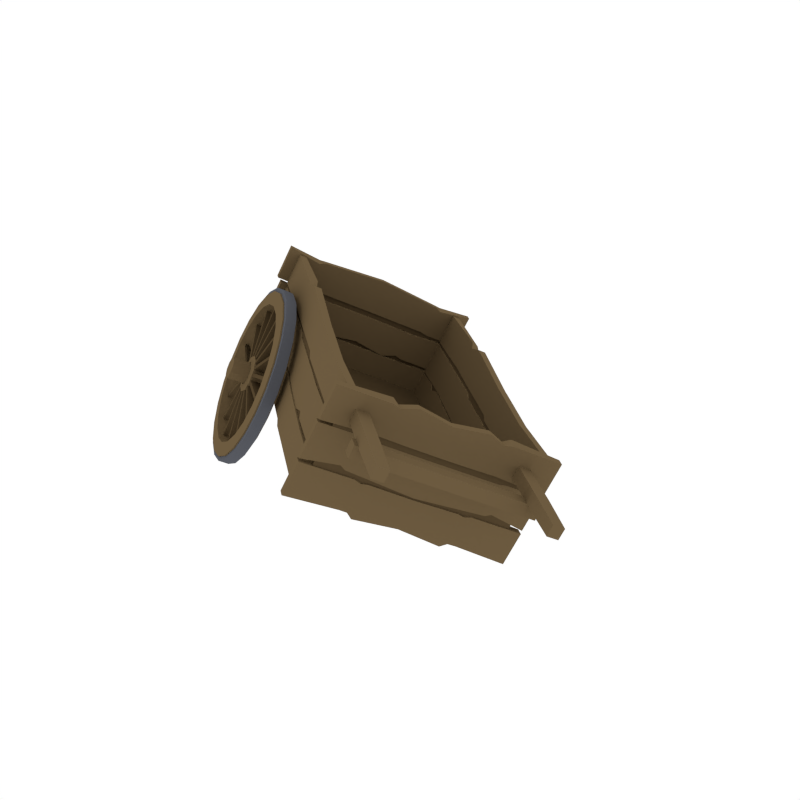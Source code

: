 # Source: Cart.blend  (saved by Blender 2.93.21; exported with 4.5.12 LTS)
import bpy
from mathutils import Matrix  # noqa: F401  (used for matrix-valued properties, if any)

bpy.ops.wm.read_factory_settings(use_empty=True)
scene = bpy.context.scene
scene.name = 'Scene'

# ---- collections
col_collection_1 = bpy.data.collections.new('Collection 1'); scene.collection.children.link(col_collection_1)

# ---- materials (node trees are filled in below, after node groups)
mat_wood = bpy.data.materials.new('Wood')
mat_wood.alpha_threshold = 0.0
mat_wood.diffuse_color = (0.1529, 0.1044, 0.05163, 1.0)
mat_wood.roughness = 0.5
mat_darkwood = bpy.data.materials.new('DarkWood')
mat_darkwood.alpha_threshold = 0.0
mat_darkwood.diffuse_color = (0.08714, 0.05798, 0.02801, 1.0)
mat_darkwood.roughness = 0.5
mat_metal = bpy.data.materials.new('Metal')
mat_metal.alpha_threshold = 0.0
mat_metal.diffuse_color = (0.09704, 0.1023, 0.1193, 1.0)
mat_metal.roughness = 0.5

# ---- node groups
ng_auto_smooth = bpy.data.node_groups.new('Auto Smooth', 'GeometryNodeTree')
_s = ng_auto_smooth.interface.new_socket(name='Geometry', in_out='OUTPUT', socket_type='NodeSocketGeometry')
_s = ng_auto_smooth.interface.new_socket(name='Geometry', in_out='INPUT', socket_type='NodeSocketGeometry')
_s = ng_auto_smooth.interface.new_socket(name='Angle', in_out='INPUT', socket_type='NodeSocketFloat')
_s.subtype = 'ANGLE'
_s.min_value = 0.0
_s.max_value = 3.142
ng_auto_smooth.is_modifier = True
_N = ng_auto_smooth.nodes; _L = ng_auto_smooth.links
n0 = _N.new('NodeGroupOutput'); n0.name = 'Group Output'; n0.location = (480, -100)
n1 = _N.new('NodeGroupInput'); n1.name = 'Group Input'; n1.location = (-420, -300)
n2 = _N.new('NodeGroupInput'); n2.name = 'Group Input.001'; n2.location = (-60, -100)
n3 = _N.new('GeometryNodeSetShadeSmooth'); n3.name = 'Set Shade Smooth'; n3.location = (120, -100)
n3.domain = 'EDGE'
n4 = _N.new('GeometryNodeSetShadeSmooth'); n4.name = 'Set Shade Smooth.001'; n4.location = (300, -100)
n5 = _N.new('GeometryNodeInputMeshEdgeAngle'); n5.name = 'Edge Angle'; n5.location = (-420, -220)
n6 = _N.new('GeometryNodeInputEdgeSmooth'); n6.name = 'Is Edge Smooth'; n6.location = (-60, -160)
n7 = _N.new('GeometryNodeInputShadeSmooth'); n7.name = 'Is Face Smooth'; n7.location = (-240, -340)
n8 = _N.new('FunctionNodeBooleanMath'); n8.name = 'Boolean Math'; n8.location = (-60, -220)
n9 = _N.new('FunctionNodeCompare'); n9.name = 'Compare'; n9.location = (-240, -180)
n9.operation = 'LESS_EQUAL'
_L.new(n5.outputs[0], n9.inputs[0])
_L.new(n4.outputs[0], n0.inputs[0])
_L.new(n1.outputs[1], n9.inputs[1])
_L.new(n9.outputs[0], n8.inputs[0])
_L.new(n7.outputs[0], n8.inputs[1])
_L.new(n2.outputs[0], n3.inputs[0])
_L.new(n6.outputs[0], n3.inputs[1])
_L.new(n3.outputs[0], n4.inputs[0])
_L.new(n8.outputs[0], n3.inputs[2])
n0.is_active_output = True

# ---- material node trees

# ---- world
world_world = bpy.data.worlds.new('World'); scene.world = world_world
world_world.color = (1.0, 1.0, 1.0)
world_world.use_sun_shadow = False
world_world.sun_shadow_jitter_overblur = 0.0
world_world.cycles.sampling_method = 'NONE'
world_world.cycles.sample_map_resolution = 256

# ---- meshes
me_cube_350 = bpy.data.meshes.new('Cube.350')
me_cube_350.from_pydata([(1.641, -0.09216, 0.5416), (1.665, -0.06199, 0.6186), (1.347, 0.1426, 0.5412), (1.371, 0.1727, 0.6182), (1.689, -0.03195, 0.5031), (1.713, -0.001783, 0.5801), (1.395, 0.2028, 0.5026), (1.419, 0.2329, 0.5797), (1.867, -0.2653, 0.5437), (1.888, -0.2379, 0.6136), (1.932, -0.1832, 0.5787), (1.91, -0.2106, 0.5087), (1.081, -0.793, 0.99), (1.105, -0.7629, 1.067), (0.7871, -0.5583, 0.9895), (0.811, -0.5281, 1.067), (1.033, -0.8532, 1.028), (1.057, -0.8231, 1.106), (0.739, -0.6185, 1.028), (0.7629, -0.5884, 1.105), (1.302, -0.9717, 0.9956), (1.324, -0.9443, 1.066), (1.28, -0.999, 1.101), (1.259, -1.026, 1.031), (-0.4589, 0.6355, 0.1826), (-0.4578, 0.6602, 0.2226), (-0.4368, 0.6021, 0.1579), (-0.4, 0.5727, 0.1579), (-0.3626, 0.5587, 0.1827), (-0.3388, 0.5653, 0.2227), (-0.3377, 0.59, 0.2628), (-0.3597, 0.6234, 0.2875), (-0.3965, 0.6528, 0.2874), (-0.434, 0.6668, 0.2626), (-1.192, 0.4448, 0.5351), (-1.216, 0.381, 0.4053), (-1.279, 0.3022, 0.4556), (-1.255, 0.3661, 0.5854), (-1.205, 0.2963, 0.2861), (-1.268, 0.2176, 0.3364), (-1.161, 0.1976, 0.1871), (-1.224, 0.1189, 0.2374), (-1.087, 0.09293, 0.1163), (-1.15, 0.01422, 0.1667), (-0.9882, -0.009272, 0.07952), (-1.051, -0.08798, 0.1299), (-0.8736, -0.1007, 0.07968), (-0.9365, -0.1794, 0.13), (-0.7521, -0.174, 0.1168), (-0.815, -0.2527, 0.1671), (-0.6337, -0.2232, 0.1878), (-0.6966, -0.3019, 0.2382), (-0.5278, -0.2443, 0.287), (-0.5907, -0.323, 0.3374), (-0.4432, -0.2356, 0.4064), (-0.506, -0.3143, 0.4567), (-0.3865, -0.1978, 0.5362), (-0.4494, -0.2765, 0.5866), (-0.3624, -0.1339, 0.666), (-0.4253, -0.2127, 0.7164), (-0.373, -0.04927, 0.7852), (-0.4358, -0.128, 0.8356), (-0.4172, 0.04941, 0.8842), (-0.4801, -0.0293, 0.9346), (-0.4916, 0.1541, 0.955), (-0.5544, 0.07538, 1.005), (-0.59, 0.2563, 0.9918), (-0.6529, 0.1776, 1.042), (-0.7046, 0.3477, 0.9916), (-0.7675, 0.269, 1.042), (-0.8261, 0.421, 0.9545), (-0.889, 0.3423, 1.005), (-0.9445, 0.4702, 0.8835), (-1.007, 0.3915, 0.9338), (-1.05, 0.4913, 0.7843), (-1.113, 0.4126, 0.8346), (-1.135, 0.4826, 0.6649), (-1.198, 0.4039, 0.7153), (-0.902, 0.1961, 0.5423), (-0.9478, 0.1388, 0.579), (-0.9039, 0.1527, 0.4722), (-0.9497, 0.09539, 0.5088), (-0.8652, 0.09408, 0.4289), (-0.911, 0.03677, 0.4655), (-0.8007, 0.04261, 0.429), (-0.8465, -0.0147, 0.4656), (-0.735, 0.01795, 0.4724), (-0.7808, -0.03936, 0.5091), (-0.6933, 0.02953, 0.5426), (-0.7391, -0.02778, 0.5793), (-0.6914, 0.07291, 0.6128), (-0.7372, 0.0156, 0.6495), (-0.7301, 0.1315, 0.6561), (-0.7759, 0.07422, 0.6928), (-0.7946, 0.183, 0.656), (-0.8404, 0.1257, 0.6927), (-0.8603, 0.2077, 0.6126), (-0.9061, 0.1503, 0.6492), (-0.8574, 0.1717, 0.538), (-0.8586, 0.1446, 0.4941), (-0.9154, 0.07356, 0.5396), (-0.9142, 0.1007, 0.5835), (-0.8344, 0.108, 0.4671), (-0.8912, 0.03692, 0.5125), (-0.7941, 0.0758, 0.4671), (-0.8508, 0.004746, 0.5126), (-0.753, 0.06039, 0.4943), (-0.8098, -0.01067, 0.5398), (-0.7269, 0.06762, 0.5382), (-0.7837, -0.003434, 0.5837), (-0.7257, 0.09474, 0.5821), (-0.7825, 0.02368, 0.6275), (-0.7499, 0.1314, 0.6091), (-0.8067, 0.06033, 0.6546), (-0.7903, 0.1636, 0.6091), (-0.847, 0.0925, 0.6545), (-0.8313, 0.179, 0.5819), (-0.8881, 0.1079, 0.6274), (-0.3886, -0.1657, 0.7377), (-0.3897, -0.1516, 0.7585), (-0.753, 0.002766, 0.6044), (-0.7541, 0.01692, 0.6252), (-0.3745, -0.1482, 0.7265), (-0.3756, -0.134, 0.7473), (-0.7098, 0.05681, 0.5699), (-0.7109, 0.07096, 0.5906), (-0.4175, -0.2591, 0.5558), (-0.4105, -0.2503, 0.5783), (-0.7621, -0.01397, 0.567), (-0.7551, -0.005155, 0.5895), (-0.4034, -0.2415, 0.5445), (-0.3964, -0.2327, 0.567), (-0.7189, 0.04007, 0.5324), (-0.7119, 0.04889, 0.5549), (-0.5088, -0.3015, 0.3755), (-0.4948, -0.2994, 0.3963), (-0.7833, -0.01988, 0.5312), (-0.7693, -0.01774, 0.552), (-0.4947, -0.2839, 0.3642), (-0.4807, -0.2818, 0.385), (-0.7401, 0.03416, 0.4966), (-0.7261, 0.0363, 0.5175), (-0.6486, -0.2866, 0.2242), (-0.6297, -0.2915, 0.2402), (-0.8135, -0.01406, 0.5026), (-0.7946, -0.01893, 0.5185), (-0.6345, -0.269, 0.213), (-0.6157, -0.2739, 0.2289), (-0.7703, 0.03998, 0.468), (-0.7515, 0.03511, 0.484), (-0.8157, -0.2165, 0.1251), (-0.7948, -0.2277, 0.1337), (-0.8481, 0.002589, 0.4855), (-0.8272, -0.008543, 0.4941), (-0.8016, -0.1989, 0.1138), (-0.7808, -0.2101, 0.1225), (-0.8049, 0.05663, 0.4509), (-0.784, 0.0455, 0.4595), (-1.267, 0.3165, 0.3952), (-1.265, 0.3023, 0.3744), (-0.9313, 0.1115, 0.5518), (-0.9302, 0.09734, 0.531), (-1.252, 0.334, 0.3839), (-1.251, 0.3199, 0.3631), (-0.8881, 0.1655, 0.5172), (-0.887, 0.1514, 0.4964), (-1.238, 0.4098, 0.5771), (-1.245, 0.401, 0.5546), (-0.9222, 0.1282, 0.5893), (-0.9292, 0.1194, 0.5667), (-1.224, 0.4274, 0.5659), (-1.231, 0.4186, 0.5434), (-0.879, 0.1823, 0.5547), (-0.886, 0.1735, 0.5322), (-1.146, 0.4522, 0.7574), (-1.16, 0.4501, 0.7366), (-0.901, 0.1341, 0.625), (-0.915, 0.132, 0.6042), (-1.132, 0.4698, 0.7462), (-1.146, 0.4677, 0.7254), (-0.8578, 0.1882, 0.5904), (-0.8718, 0.186, 0.5696), (-1.007, 0.4373, 0.9087), (-1.025, 0.4422, 0.8928), (-0.8708, 0.1283, 0.6536), (-0.8896, 0.1332, 0.6377), (-0.9925, 0.4549, 0.8974), (-1.011, 0.4598, 0.8815), (-0.8276, 0.1824, 0.6191), (-0.8465, 0.1872, 0.6031), (-0.8395, 0.3672, 1.008), (-0.8603, 0.3784, 0.9992), (-0.8362, 0.1117, 0.6708), (-0.8571, 0.1228, 0.6621), (-0.8254, 0.3848, 0.9966), (-0.8463, 0.396, 0.9879), (-0.793, 0.1657, 0.6362), (-0.8139, 0.1768, 0.6275), (-0.6706, 0.2528, 1.04), (-0.6903, 0.2685, 1.04), (-0.8026, 0.08672, 0.6738), (-0.8222, 0.1024, 0.6737), (-0.6565, 0.2704, 1.029), (-0.6762, 0.2861, 1.029), (-0.7594, 0.1408, 0.6392), (-0.7791, 0.1565, 0.6392), (-0.5256, 0.1113, 0.9997), (-0.5411, 0.1291, 1.008), (-0.7749, 0.05726, 0.6622), (-0.7904, 0.07513, 0.6708), (-0.5115, 0.1289, 0.9884), (-0.527, 0.1467, 0.997), (-0.7318, 0.1113, 0.6277), (-0.7473, 0.1292, 0.6362), (-0.4266, -0.03569, 0.8936), (-0.4355, -0.01835, 0.9095), (-0.7575, 0.02778, 0.6379), (-0.7665, 0.04511, 0.6538), (-0.4125, -0.0181, 0.8824), (-0.4215, -0.0007622, 0.8983), (-0.7144, 0.08182, 0.6033), (-0.7233, 0.09915, 0.6192), (-0.9846, -0.1021, 0.09312), (-0.9649, -0.1178, 0.09315), (-0.8817, 0.02755, 0.4825), (-0.862, 0.01184, 0.4825), (-0.9705, -0.08446, 0.08186), (-0.9508, -0.1002, 0.08189), (-0.8385, 0.08159, 0.4479), (-0.8189, 0.06589, 0.4479), (-1.13, 0.03944, 0.1332), (-1.114, 0.02156, 0.1246), (-0.9093, 0.05701, 0.494), (-0.8938, 0.03913, 0.4854), (-1.116, 0.05703, 0.122), (-1.1, 0.03915, 0.1134), (-0.8662, 0.111, 0.4594), (-0.8507, 0.09317, 0.4508), (-1.229, 0.1864, 0.2393), (-1.22, 0.1691, 0.2234), (-0.9267, 0.08648, 0.5183), (-0.9178, 0.06915, 0.5024), (-1.215, 0.204, 0.228), (-1.206, 0.1867, 0.2121), (-0.8836, 0.1405, 0.4838), (-0.8746, 0.1232, 0.4679), (-1.267, 0.3165, 0.3952), (-1.265, 0.3023, 0.3744), (-0.9313, 0.1115, 0.5518), (-0.9302, 0.09734, 0.531), (-1.252, 0.334, 0.3839), (-1.251, 0.3199, 0.3631), (-0.8881, 0.1655, 0.5172), (-0.887, 0.1514, 0.4964), (-1.238, 0.4098, 0.5771), (-1.245, 0.401, 0.5546), (-0.9222, 0.1282, 0.5893), (-0.9292, 0.1194, 0.5667), (-1.224, 0.4274, 0.5659), (-1.231, 0.4186, 0.5434), (-0.879, 0.1823, 0.5547), (-0.886, 0.1735, 0.5322), (-1.087, -0.1096, 0.0379), (-1.204, 0.01254, 0.08189), (-0.4039, -0.03949, 1.0), (-0.351, -0.1575, 0.8816), (-1.359, 0.3569, 0.4274), (-1.33, 0.4332, 0.5826), (-0.4349, -0.3802, 0.4287), (-0.5362, -0.3906, 0.286), (-1.034, 0.4636, 0.9991), (-0.8927, 0.4048, 1.084), (-0.9496, -0.219, 0.0381), (-0.4928, 0.08566, 1.085), (-1.346, 0.2557, 0.2849), (-0.3672, -0.335, 0.5839), (-1.161, 0.4888, 0.8805), (-0.8044, -0.3066, 0.08246), (-0.6105, 0.2078, 1.129), (-1.293, 0.1377, 0.1665), (-0.3384, -0.2587, 0.7391), (-1.262, 0.4784, 0.7378), (-0.6627, -0.3654, 0.1674), (-0.7475, 0.3172, 1.128), (-0.4797, -0.3213, 0.2407), (-0.3783, -0.3109, 0.3836), (-0.8369, 0.4754, 1.04), (-0.9787, 0.5343, 0.955), (-1.031, -0.03986, -0.007847), (-0.8938, -0.1494, -0.007651), (-0.3472, 0.03041, 0.9559), (-0.4362, 0.1558, 1.041), (-1.304, 0.4275, 0.3823), (-1.291, 0.3261, 0.2395), (-0.3104, -0.2656, 0.5391), (-1.105, 0.5596, 0.8362), (-0.7483, -0.2371, 0.03679), (-0.5542, 0.2782, 1.085), (-1.238, 0.2079, 0.121), (-0.2816, -0.1892, 0.6946), (-1.207, 0.5492, 0.6932), (-0.6065, -0.296, 0.1219), (-0.6914, 0.3877, 1.085), (-1.149, 0.08253, 0.03621), (-0.2942, -0.08776, 0.8373), (-1.275, 0.5039, 0.5377), (-1.305, 0.5135, 0.5433), (-1.335, 0.4334, 0.3805), (-1.377, 0.381, 0.414), (-1.347, 0.4611, 0.5769), (-1.322, 0.3272, 0.2308), (-1.364, 0.2748, 0.2644), (-1.266, 0.2034, 0.1066), (-1.308, 0.1509, 0.1401), (-1.173, 0.07199, 0.0178), (-1.215, 0.01956, 0.05134), (-1.049, -0.05627, -0.02837), (-1.091, -0.1087, 0.005169), (-0.9056, -0.171, -0.02816), (-0.9475, -0.2235, 0.005374), (-0.7532, -0.263, 0.0184), (-0.7951, -0.3154, 0.05194), (-0.6046, -0.3247, 0.1075), (-0.6465, -0.3771, 0.1411), (-0.4717, -0.3512, 0.2321), (-0.5136, -0.4036, 0.2656), (-0.3654, -0.3402, 0.3819), (-0.4073, -0.3927, 0.4154), (-0.2943, -0.2928, 0.5448), (-0.3362, -0.3452, 0.5783), (-0.2642, -0.2127, 0.7077), (-0.306, -0.2652, 0.7412), (-0.2774, -0.1065, 0.8573), (-0.3192, -0.1589, 0.8908), (-0.3329, 0.01737, 0.9815), (-0.3748, -0.03505, 1.015), (-0.4262, 0.1487, 1.07), (-0.4681, 0.09631, 1.104), (-0.5498, 0.277, 1.116), (-0.5917, 0.2246, 1.15), (-0.6936, 0.3917, 1.116), (-0.7355, 0.3393, 1.15), (-0.846, 0.4837, 1.07), (-0.8879, 0.4313, 1.103), (-0.9946, 0.5454, 0.9806), (-1.037, 0.493, 1.014), (-1.127, 0.5719, 0.8561), (-1.169, 0.5195, 0.8896), (-1.234, 0.561, 0.7063), (-1.276, 0.5085, 0.7398), (-1.198, 0.02036, 0.07689), (-0.3448, -0.1496, 0.8766), (-1.324, 0.441, 0.5776), (-0.3845, -0.3187, 0.3886), (-0.985, 0.5265, 0.96), (-0.5299, -0.3828, 0.281), (-0.8865, 0.4126, 1.079), (-0.9, -0.1572, -0.002653), (-0.4425, 0.148, 1.046), (-1.297, 0.3183, 0.2445), (-0.3166, -0.2734, 0.5441), (-1.112, 0.5518, 0.8412), (-0.7546, -0.245, 0.04178), (-0.5604, 0.2704, 1.09), (-1.244, 0.2001, 0.126), (-0.2878, -0.197, 0.6996), (-1.213, 0.5414, 0.6982), (-0.6127, -0.3038, 0.1269), (-0.6977, 0.3799, 1.09), (-1.155, 0.07472, 0.04121), (-0.3004, -0.09558, 0.8423), (-1.281, 0.4961, 0.5427), (-1.08, -0.1018, 0.0329), (-0.3976, -0.03167, 0.995), (-1.352, 0.3647, 0.4224), (-0.4287, -0.3724, 0.4237), (-1.028, 0.4714, 0.9941), (-0.9433, -0.2112, 0.0331), (-0.4866, 0.09348, 1.08), (-1.34, 0.2635, 0.2799), (-0.3609, -0.3272, 0.5789), (-1.155, 0.4966, 0.8755), (-0.7981, -0.2988, 0.07746), (-0.6043, 0.2157, 1.124), (-1.287, 0.1455, 0.1615), (-0.3322, -0.2509, 0.7341), (-1.256, 0.4862, 0.7328), (-0.6565, -0.3576, 0.1624), (-0.7413, 0.325, 1.123), (-0.4859, -0.3291, 0.2457), (-0.8431, 0.4676, 1.045), (-1.037, -0.04768, -0.002848), (-0.3534, 0.0226, 0.9609), (-1.31, 0.4197, 0.3873), (-0.4567, 0.6616, 0.2217), (-0.4578, 0.6368, 0.1817), (-0.9793, -0.01598, 0.5993), (-0.9782, 0.008759, 0.6394), (-0.4357, 0.6034, 0.157), (-0.9573, -0.04941, 0.5746), (-0.399, 0.5741, 0.157), (-0.9205, -0.07877, 0.5747), (-0.3615, 0.56, 0.1818), (-0.883, -0.09283, 0.5995), (-0.3377, 0.5666, 0.2219), (-0.8592, -0.08623, 0.6395), (-0.3366, 0.5913, 0.2619), (-0.8581, -0.06149, 0.6795), (-0.3587, 0.6248, 0.2866), (-0.8802, -0.02806, 0.7043), (-0.3955, 0.6541, 0.2866), (-0.917, 0.001295, 0.7042), (-0.4329, 0.6682, 0.2618), (-0.9544, 0.01536, 0.6794), (0.5634, -0.8635, 0.5962), (0.7545, -0.623, 1.211), (-1.204, 0.5472, 0.5937), (-1.013, 0.7876, 1.208), (1.305, 0.06423, 0.002748), (1.496, 0.3047, 0.6172), (-0.4633, 1.475, 0.0002253), (-0.2723, 1.715, 0.6146), (0.7434, -0.5777, 1.196), (-0.9764, 0.7946, 1.194), (-0.2709, 1.678, 0.6289), (1.449, 0.3054, 0.6314), (0.5583, -0.8108, 0.6008), (-1.162, 0.5615, 0.5983), (-0.4561, 1.445, 0.03335), (1.264, 0.07232, 0.0358), (0.6862, -0.6553, 0.9853), (0.6606, -0.6873, 1.006), (0.6168, -0.7426, 0.7624), (0.5913, -0.7746, 0.7828), (-1.024, 0.7092, 0.9829), (-1.049, 0.6772, 1.003), (-1.093, 0.6219, 0.7599), (-1.119, 0.59, 0.7804), (0.1872, -0.4108, 0.7445), (0.1616, -0.4428, 0.7649), (0.2565, -0.3235, 0.9674), (0.2309, -0.3555, 0.9879), (-0.4395, 0.05303, 0.7893), (-0.3447, 0.1723, 0.9918), (-0.414, 0.08502, 0.7688), (-0.3702, 0.1403, 1.012), (0.1586, -0.37, 0.7727), (0.1886, -0.3211, 0.9889), (0.1331, -0.4019, 0.7932), (0.2142, -0.2891, 0.9684), (-0.4102, 0.02968, 0.7894), (-0.3006, 0.124, 0.9714), (-0.3847, 0.06167, 0.769), (-0.3262, 0.09201, 0.9918), (0.06229, -0.3154, 0.7377), (0.1043, -0.2524, 0.9909), (0.03673, -0.3474, 0.7581), (0.1298, -0.2204, 0.9705), (-0.7726, 0.3353, 0.8146), (-0.6843, 0.4408, 0.9874), (-0.7517, 0.3614, 0.7792), (-0.7099, 0.4088, 1.008), (-1.018, 0.7161, 1.0), (-1.048, 0.679, 1.024), (-0.953, 0.7985, 1.211), (-0.9827, 0.7614, 1.235), (0.6916, -0.6485, 1.003), (0.662, -0.6856, 1.027), (0.7571, -0.566, 1.213), (0.7274, -0.6031, 1.237), (-0.5233, 0.4667, 1.229), (-0.5578, 0.4236, 1.237), (-0.5888, 0.3843, 1.018), (-0.6185, 0.3472, 1.042), (0.04816, -0.06621, 1.228), (0.01233, -0.1115, 0.994), (0.07781, -0.0291, 1.205), (-0.01731, -0.1486, 1.018), (-0.4948, 0.4259, 1.201), (-0.5761, 0.3127, 1.041), (-0.5244, 0.3888, 1.224), (-0.5465, 0.3498, 1.017), (0.01883, -0.04286, 1.228), (-0.03173, -0.06325, 1.014), (0.04848, -0.005753, 1.204), (-0.06137, -0.1004, 1.038), (-0.3985, 0.3713, 1.236), (-0.4918, 0.244, 1.039), (-0.4281, 0.3342, 1.259), (-0.4621, 0.2812, 1.015), (0.3858, -0.3426, 1.218), (0.352, -0.38, 0.9984), (0.4155, -0.3055, 1.194), (0.3223, -0.4171, 1.022), (0.605, -0.7394, 1.043), (0.6408, -0.768, 1.044), (0.5357, -0.8267, 0.8205), (0.5715, -0.8553, 0.8206), (0.7325, -0.6537, 0.7106), (0.7747, -0.527, 0.9008), (0.6967, -0.6251, 0.7106), (0.8105, -0.5556, 0.9009), (0.7179, -0.6719, 0.7455), (0.7441, -0.5654, 0.9371), (0.6774, -0.6492, 0.7305), (0.7798, -0.5939, 0.9372), (0.6105, -0.7326, 1.061), (0.652, -0.7657, 1.061), (0.6759, -0.6502, 1.272), (0.7174, -0.6833, 1.272), (0.8805, -0.3941, 1.129), (0.9172, -0.4332, 1.114), (0.815, -0.4765, 0.9188), (0.8565, -0.5096, 0.9189), (0.8983, -0.3718, 1.08), (0.8866, -0.4719, 0.8934), (0.9398, -0.4049, 1.08), (0.8451, -0.4388, 0.8934), (0.9702, -0.2817, 1.066), (0.9467, -0.3967, 0.8426), (1.012, -0.3148, 1.066), (0.9052, -0.3636, 0.8426), (-1.126, 0.6606, 1.071), (-1.09, 0.6321, 1.071), (-1.056, 0.7479, 1.294), (-1.021, 0.7193, 1.294), (-0.8692, 0.909, 1.153), (-0.9528, 0.8773, 0.9389), (-0.9049, 0.9376, 1.153), (-0.917, 0.8487, 0.939), (-0.8953, 0.8763, 1.151), (-0.9892, 0.8316, 0.9564), (-0.9264, 0.9107, 1.166), (-0.9535, 0.803, 0.9564), (-1.112, 0.6774, 1.038), (-1.071, 0.6442, 1.038), (-1.178, 0.5949, 0.8275), (-1.136, 0.5618, 0.8275), (-1.003, 0.8139, 0.6658), (-0.9567, 0.7868, 0.6813), (-0.9375, 0.8963, 0.8764), (-0.896, 0.8632, 0.8764), (-0.9675, 0.8583, 0.6727), (-0.8652, 0.9017, 0.8531), (-0.926, 0.8252, 0.6728), (-0.9067, 0.9349, 0.8531), (-0.9173, 0.9211, 0.5889), (-0.8038, 0.9786, 0.8066), (-0.8758, 0.888, 0.589), (-0.8453, 1.012, 0.8066), (-1.153, 0.5468, 0.5679), (-1.183, 0.5097, 0.5916), (-1.097, 0.6178, 0.7494), (-1.126, 0.5807, 0.7732), (0.5481, -0.8291, 0.5413), (0.5185, -0.8662, 0.565), (0.6103, -0.7509, 0.7412), (0.5806, -0.788, 0.7649), (-0.9043, 0.4755, 0.767), (-0.9387, 0.4324, 0.7753), (-0.9698, 0.3931, 0.5564), (-0.9994, 0.356, 0.5802), (-0.09534, -0.2469, 0.7667), (-0.1312, -0.2922, 0.5324), (-0.06569, -0.2098, 0.743), (-0.1608, -0.3293, 0.5561), (-0.8758, 0.4347, 0.7388), (-0.9571, 0.3215, 0.5791), (-0.9054, 0.3976, 0.7625), (-0.9274, 0.3586, 0.5554), (-0.1247, -0.2235, 0.7666), (-0.1752, -0.2439, 0.5528), (-0.09502, -0.1864, 0.7428), (-0.2049, -0.281, 0.5766), (-0.7794, 0.3801, 0.7738), (-0.8727, 0.2528, 0.5771), (-0.8091, 0.343, 0.7976), (-0.8431, 0.29, 0.5534), (0.2423, -0.5233, 0.7563), (0.2085, -0.5607, 0.5368), (0.272, -0.4862, 0.7326), (0.1788, -0.5978, 0.5606), (0.4648, -0.9159, 0.5927), (0.5064, -0.949, 0.5927), (0.5303, -0.8335, 0.8033), (0.5718, -0.8666, 0.8033), (0.7349, -0.5774, 0.6611), (0.7716, -0.6165, 0.6457), (0.6694, -0.6598, 0.4505), (0.7109, -0.6929, 0.4506), (0.7527, -0.5551, 0.6115), (0.741, -0.6552, 0.4251), (0.7942, -0.5882, 0.6115), (0.6995, -0.6221, 0.425), (0.7791, -0.522, 0.6001), (0.7556, -0.6371, 0.377), (0.8207, -0.5551, 0.6002), (0.7141, -0.604, 0.3769), (-1.267, 0.4826, 0.6159), (-1.226, 0.4495, 0.616), (-1.202, 0.565, 0.8265), (-1.16, 0.5319, 0.8266), (-1.086, 0.71, 0.7394), (-1.049, 0.6708, 0.724), (-1.151, 0.6275, 0.5288), (-1.11, 0.5944, 0.5288), (-1.064, 0.7373, 0.7026), (-1.076, 0.6372, 0.5162), (-1.023, 0.7042, 0.7026), (-1.117, 0.6703, 0.5161), (1.383, 0.2164, 0.4276), (1.408, 0.2484, 0.4072), (1.313, 0.1292, 0.2047), (1.339, 0.1612, 0.1842), (-0.3275, 1.581, 0.4252), (-0.302, 1.613, 0.4047), (-0.3968, 1.494, 0.2022), (-0.3713, 1.526, 0.1818), (0.8836, 0.461, 0.1867), (0.9091, 0.4929, 0.1663), (0.9529, 0.5482, 0.4097), (0.9785, 0.5802, 0.3892), (0.308, 0.9888, 0.1907), (0.3517, 1.044, 0.4341), (0.2824, 0.9568, 0.2111), (0.3773, 1.076, 0.4136), (0.855, 0.5018, 0.215), (0.9361, 0.6147, 0.3903), (0.8806, 0.5338, 0.1945), (0.9106, 0.5827, 0.4107), (0.3373, 0.9654, 0.1908), (0.3958, 0.9958, 0.4136), (0.3118, 0.9334, 0.2113), (0.4214, 1.028, 0.3932), (0.7587, 0.5564, 0.18), (0.8518, 0.6834, 0.3923), (0.7843, 0.5884, 0.1595), (0.8262, 0.6514, 0.4128), (-0.02506, 1.271, 0.216), (0.01211, 1.313, 0.4296), (-0.05526, 1.233, 0.2215), (0.03767, 1.345, 0.4092), (-0.3221, 1.588, 0.4427), (-0.2924, 1.625, 0.419), (-0.2566, 1.67, 0.6533), (-0.227, 1.707, 0.6296), (1.388, 0.2233, 0.4452), (1.418, 0.2604, 0.4214), (1.453, 0.3057, 0.6558), (1.483, 0.3429, 0.632), (0.1731, 1.339, 0.6712), (0.1979, 1.37, 0.6321), (0.1076, 1.256, 0.4606), (0.1372, 1.293, 0.4369), (0.8039, 0.8798, 0.6231), (0.7087, 0.7602, 0.4362), (0.7742, 0.8427, 0.6469), (0.7384, 0.7973, 0.4125), (0.2016, 1.298, 0.643), (0.1796, 1.259, 0.4359), (0.2313, 1.335, 0.6193), (0.1499, 1.222, 0.4596), (0.7745, 0.9031, 0.623), (0.6647, 0.8085, 0.4567), (0.7449, 0.866, 0.6467), (0.6943, 0.8456, 0.433), (0.2979, 1.243, 0.678), (0.2639, 1.19, 0.4338), (0.3276, 1.28, 0.6543), (0.2343, 1.153, 0.4576), (1.142, 0.6034, 0.6127), (1.048, 0.4918, 0.4407), (1.112, 0.5663, 0.6365), (1.078, 0.5289, 0.417), (1.447, 0.3142, 0.3695), (1.482, 0.2856, 0.3695), (1.377, 0.2269, 0.1465), (1.413, 0.1983, 0.1465), (1.262, 0.008659, 0.2869), (1.274, 0.09751, 0.5013), (1.226, 0.03721, 0.2868), (1.309, 0.06896, 0.5013), (0.9513, -0.3065, 0.4667), (1.059, -0.2439, 0.6996), (0.9871, -0.335, 0.4668), (1.024, -0.2154, 0.6995), (1.288, 0.04142, 0.2891), (1.31, 0.1432, 0.4838), (1.247, 0.06412, 0.2741), (1.346, 0.1147, 0.4838), (1.452, 0.321, 0.387), (1.494, 0.2879, 0.387), (1.518, 0.4035, 0.5976), (1.559, 0.3703, 0.5976), (1.324, 0.1609, 0.7744), (1.361, 0.1218, 0.759), (1.258, 0.0785, 0.5638), (1.3, 0.04538, 0.5638), (1.288, 0.1165, 0.7675), (1.269, 0.006806, 0.5872), (1.33, 0.08335, 0.7675), (1.228, 0.03993, 0.5871), (1.136, -0.1596, 0.9266), (1.035, -0.2009, 0.7366), (1.094, -0.1265, 0.9266), (1.077, -0.234, 0.7366), (1.238, 0.0537, 0.8513), (1.208, -0.07005, 0.6336), (1.28, 0.02058, 0.8513), (1.166, -0.03693, 0.6336), (-0.2841, 1.714, 0.3967), (-0.2484, 1.686, 0.3967), (-0.2148, 1.802, 0.6196), (-0.179, 1.773, 0.6197), (-0.34, 1.571, 0.7296), (-0.4538, 1.502, 0.5393), (-0.3758, 1.6, 0.7296), (-0.418, 1.473, 0.5394), (-0.6304, 1.281, 0.9734), (-0.667, 1.162, 0.7407), (-0.5947, 1.253, 0.9735), (-0.7028, 1.19, 0.7406), (-0.3254, 1.59, 0.6948), (-0.4232, 1.54, 0.5031), (-0.3566, 1.624, 0.7097), (-0.3874, 1.512, 0.5031), (-0.3084, 1.684, 0.3942), (-0.2669, 1.651, 0.3943), (-0.3739, 1.601, 0.1836), (-0.3324, 1.568, 0.1837), (-0.5596, 1.369, 0.3107), (-0.5133, 1.342, 0.3262), (-0.4941, 1.451, 0.5213), (-0.4526, 1.418, 0.5214), (-0.5775, 1.347, 0.3603), (-0.4828, 1.38, 0.5469), (-0.536, 1.313, 0.3604), (-0.5243, 1.414, 0.5468), (-0.7319, 1.068, 0.5136), (-0.7143, 1.176, 0.7036), (-0.7734, 1.101, 0.5136), (-0.6728, 1.143, 0.7036), (-0.6494, 1.256, 0.3743), (-0.5428, 1.305, 0.5976), (-0.6079, 1.223, 0.3744), (-0.5843, 1.338, 0.5976), (-0.4565, 1.419, 0.01019), (-0.4269, 1.456, -0.01355), (-0.4001, 1.49, 0.1917), (-0.3705, 1.527, 0.168), (1.245, 0.04264, -0.01644), (1.274, 0.07975, -0.04018), (1.307, 0.1209, 0.1835), (1.336, 0.158, 0.1597), (-0.2079, 1.347, 0.2093), (-0.183, 1.378, 0.1701), (-0.2734, 1.265, -0.001299), (-0.2437, 1.302, -0.02504), (0.6604, 0.6991, 0.1615), (0.5652, 0.5796, -0.02535), (0.6307, 0.662, 0.1853), (0.5949, 0.6167, -0.04909), (-0.1793, 1.306, 0.1811), (-0.2014, 1.268, -0.02606), (-0.1497, 1.344, 0.1573), (-0.231, 1.23, -0.00232), (0.631, 0.7225, 0.1614), (0.5212, 0.6279, -0.004898), (0.6014, 0.6853, 0.1851), (0.5508, 0.665, -0.02864), (-0.083, 1.252, 0.2161), (-0.117, 1.199, -0.0281), (-0.05336, 1.289, 0.1924), (-0.1467, 1.162, -0.004354), (0.998, 0.4227, 0.1511), (0.9049, 0.3111, -0.0209), (0.9684, 0.3856, 0.1749), (0.9345, 0.3482, -0.04464), (1.307, 0.1377, -0.08137), (1.348, 0.1046, -0.08131), (1.372, 0.2201, 0.1292), (1.414, 0.187, 0.1293), (1.178, -0.02238, 0.306), (1.215, -0.06154, 0.2907), (1.113, -0.1048, 0.09543), (1.154, -0.1379, 0.09549), (1.143, -0.06684, 0.2991), (1.123, -0.1765, 0.1188), (1.184, -0.09996, 0.2992), (1.082, -0.1434, 0.1188), (0.9902, -0.3429, 0.4583), (0.8896, -0.3842, 0.2682), (0.9487, -0.3098, 0.4582), (0.9311, -0.4173, 0.2683), (1.121, -0.09376, 0.3262), (1.091, -0.2175, 0.1085), (1.163, -0.1269, 0.3262), (1.049, -0.1844, 0.1085), (-0.4255, 1.536, -0.05813), (-0.384, 1.503, -0.05807), (-0.3601, 1.619, 0.1525), (-0.3185, 1.586, 0.1525), (-0.4731, 1.477, 0.2485), (-0.4363, 1.438, 0.2332), (-0.5385, 1.395, 0.03791), (-0.497, 1.362, 0.03797), (-0.5045, 1.438, 0.2545), (-0.5238, 1.328, 0.07417), (-0.463, 1.405, 0.2545), (-0.5653, 1.361, 0.07411), (-0.7419, 1.056, 0.4815), (-0.8425, 1.014, 0.2915), (-0.7834, 1.089, 0.4815), (-0.8009, 0.9812, 0.2915), (0.8829, -0.8082, 0.9621), (0.907, -0.7779, 1.04), (1.562, 0.04182, 0.4183), (1.586, 0.07214, 0.4958), (0.9506, -0.8622, 0.9622), (0.9747, -0.8319, 1.04), (1.63, -0.01219, 0.4184), (1.654, 0.01813, 0.4959)], [], [(0, 1, 3, 2), (2, 3, 7, 6), (6, 7, 5, 4), (5, 1, 9, 10), (2, 6, 4, 0), (7, 3, 1, 5), (13, 21, 20, 12), (4, 11, 8, 0), (5, 10, 11, 4), (11, 10, 9, 8), (12, 14, 15, 13), (14, 18, 19, 15), (18, 16, 17, 19), (17, 22, 21, 13), (14, 12, 16, 18), (19, 17, 13, 15), (12, 20, 23, 16), (16, 23, 22, 17), (23, 20, 21, 22), (394, 25, 24, 395), (395, 24, 26, 398), (398, 26, 27, 400), (400, 27, 28, 402), (402, 28, 29, 404), (404, 29, 30, 406), (406, 30, 31, 408), (408, 31, 32, 410), (410, 32, 33, 412), (412, 33, 25, 394), (24, 25, 33, 32, 31, 30, 29, 28, 27, 26), (34, 37, 36, 35), (35, 36, 39, 38), (38, 39, 41, 40), (40, 41, 43, 42), (42, 43, 45, 44), (44, 45, 47, 46), (46, 47, 49, 48), (48, 49, 51, 50), (50, 51, 53, 52), (52, 53, 55, 54), (54, 55, 57, 56), (56, 57, 59, 58), (58, 59, 61, 60), (60, 61, 63, 62), (62, 63, 65, 64), (64, 65, 67, 66), (66, 67, 69, 68), (68, 69, 71, 70), (70, 71, 73, 72), (72, 73, 75, 74), (74, 75, 77, 76), (76, 77, 37, 34), (263, 262, 45, 43), (265, 264, 63, 61), (267, 266, 36, 37), (285, 284, 52, 54), (287, 286, 70, 72), (269, 268, 55, 53), (271, 270, 73, 71), (289, 288, 44, 46), (291, 290, 62, 64), (262, 272, 47, 45), (264, 273, 65, 63), (293, 292, 35, 38), (294, 285, 54, 56), (295, 287, 72, 74), (266, 274, 39, 36), (268, 275, 57, 55), (270, 276, 75, 73), (296, 289, 46, 48), (297, 291, 64, 66), (272, 277, 49, 47), (273, 278, 67, 65), (298, 293, 38, 40), (299, 294, 56, 58), (300, 295, 74, 76), (274, 279, 41, 39), (275, 280, 59, 57), (276, 281, 77, 75), (301, 296, 48, 50), (302, 297, 66, 68), (277, 282, 51, 49), (278, 283, 69, 67), (303, 298, 40, 42), (304, 299, 58, 60), (305, 300, 76, 34), (279, 263, 43, 41), (280, 265, 61, 59), (281, 267, 37, 77), (284, 301, 50, 52), (286, 302, 68, 70), (282, 269, 53, 51), (283, 271, 71, 69), (288, 303, 42, 44), (290, 304, 60, 62), (292, 305, 34, 35), (78, 80, 81, 79), (80, 82, 83, 81), (82, 84, 85, 83), (84, 86, 87, 85), (86, 88, 89, 87), (88, 90, 91, 89), (90, 92, 93, 91), (92, 94, 95, 93), (94, 96, 97, 95), (96, 78, 79, 97), (98, 101, 100, 99), (99, 100, 103, 102), (102, 103, 105, 104), (104, 105, 107, 106), (106, 107, 109, 108), (108, 109, 111, 110), (110, 111, 113, 112), (112, 113, 115, 114), (114, 115, 117, 116), (116, 117, 101, 98), (84, 82, 102, 104), (94, 92, 112, 114), (80, 78, 98, 99), (83, 85, 105, 103), (93, 95, 115, 113), (79, 81, 100, 101), (90, 88, 108, 110), (89, 91, 111, 109), (86, 84, 104, 106), (96, 94, 114, 116), (85, 87, 107, 105), (95, 97, 117, 115), (82, 80, 99, 102), (92, 90, 110, 112), (81, 83, 103, 100), (91, 93, 113, 111), (88, 86, 106, 108), (78, 96, 116, 98), (87, 89, 109, 107), (97, 79, 101, 117), (118, 119, 121, 120), (124, 125, 123, 122), (120, 124, 122, 118), (125, 121, 119, 123), (126, 127, 129, 128), (132, 133, 131, 130), (128, 132, 130, 126), (133, 129, 127, 131), (134, 135, 137, 136), (140, 141, 139, 138), (136, 140, 138, 134), (141, 137, 135, 139), (142, 143, 145, 144), (148, 149, 147, 146), (144, 148, 146, 142), (149, 145, 143, 147), (150, 151, 153, 152), (156, 157, 155, 154), (152, 156, 154, 150), (157, 153, 151, 155), (158, 159, 161, 160), (164, 165, 163, 162), (160, 164, 162, 158), (165, 161, 159, 163), (166, 167, 169, 168), (172, 173, 171, 170), (168, 172, 170, 166), (173, 169, 167, 171), (174, 175, 177, 176), (180, 181, 179, 178), (176, 180, 178, 174), (181, 177, 175, 179), (182, 183, 185, 184), (188, 189, 187, 186), (184, 188, 186, 182), (189, 185, 183, 187), (190, 191, 193, 192), (196, 197, 195, 194), (192, 196, 194, 190), (197, 193, 191, 195), (198, 199, 201, 200), (204, 205, 203, 202), (200, 204, 202, 198), (205, 201, 199, 203), (206, 207, 209, 208), (212, 213, 211, 210), (208, 212, 210, 206), (213, 209, 207, 211), (214, 215, 217, 216), (220, 221, 219, 218), (216, 220, 218, 214), (221, 217, 215, 219), (222, 223, 225, 224), (228, 229, 227, 226), (224, 228, 226, 222), (229, 225, 223, 227), (230, 231, 233, 232), (236, 237, 235, 234), (232, 236, 234, 230), (237, 233, 231, 235), (238, 239, 241, 240), (244, 245, 243, 242), (240, 244, 242, 238), (245, 241, 239, 243), (246, 247, 249, 248), (252, 253, 251, 250), (248, 252, 250, 246), (253, 249, 247, 251), (254, 255, 257, 256), (260, 261, 259, 258), (256, 260, 258, 254), (261, 257, 255, 259), (282, 387, 355, 269), (266, 374, 379, 274), (300, 366, 361, 295), (283, 388, 356, 271), (268, 375, 380, 275), (301, 367, 362, 296), (270, 376, 381, 276), (302, 368, 363, 297), (285, 353, 389, 284), (272, 377, 382, 277), (303, 369, 364, 298), (287, 354, 390, 286), (273, 378, 383, 278), (304, 370, 365, 299), (289, 357, 391, 288), (274, 379, 384, 279), (305, 371, 366, 300), (291, 358, 392, 290), (275, 380, 385, 280), (284, 389, 367, 301), (263, 350, 372, 262), (293, 359, 393, 292), (276, 381, 386, 281), (286, 390, 368, 302), (265, 351, 373, 264), (294, 360, 353, 285), (277, 382, 387, 282), (288, 391, 369, 303), (267, 352, 374, 266), (295, 361, 354, 287), (278, 383, 388, 283), (290, 392, 370, 304), (269, 355, 375, 268), (296, 362, 357, 289), (279, 384, 350, 263), (292, 393, 371, 305), (271, 356, 376, 270), (297, 363, 358, 291), (280, 385, 351, 265), (262, 372, 377, 272), (298, 364, 359, 293), (281, 386, 352, 267), (264, 373, 378, 273), (299, 365, 360, 294), (306, 307, 308, 309), (307, 310, 311, 308), (310, 312, 313, 311), (312, 314, 315, 313), (314, 316, 317, 315), (316, 318, 319, 317), (318, 320, 321, 319), (320, 322, 323, 321), (322, 324, 325, 323), (324, 326, 327, 325), (326, 328, 329, 327), (328, 330, 331, 329), (330, 332, 333, 331), (332, 334, 335, 333), (334, 336, 337, 335), (336, 338, 339, 337), (338, 340, 341, 339), (340, 342, 343, 341), (342, 344, 345, 343), (344, 346, 347, 345), (346, 348, 349, 347), (348, 306, 309, 349), (341, 343, 356, 388), (323, 325, 355, 387), (349, 309, 352, 386), (331, 333, 351, 385), (313, 315, 350, 384), (339, 341, 388, 383), (321, 323, 387, 382), (347, 349, 386, 381), (329, 331, 385, 380), (311, 313, 384, 379), (337, 339, 383, 378), (319, 321, 382, 377), (345, 347, 381, 376), (327, 329, 380, 375), (308, 311, 379, 374), (335, 337, 378, 373), (317, 319, 377, 372), (343, 345, 376, 356), (325, 327, 375, 355), (309, 308, 374, 352), (333, 335, 373, 351), (315, 317, 372, 350), (307, 306, 371, 393), (334, 332, 370, 392), (316, 314, 369, 391), (342, 340, 368, 390), (324, 322, 367, 389), (306, 348, 366, 371), (332, 330, 365, 370), (314, 312, 364, 369), (340, 338, 363, 368), (322, 320, 362, 367), (348, 346, 361, 366), (330, 328, 360, 365), (312, 310, 359, 364), (338, 336, 358, 363), (320, 318, 357, 362), (346, 344, 354, 361), (328, 326, 353, 360), (310, 307, 393, 359), (336, 334, 392, 358), (318, 316, 391, 357), (344, 342, 390, 354), (326, 324, 389, 353), (394, 395, 396, 397), (395, 398, 399, 396), (398, 400, 401, 399), (400, 402, 403, 401), (402, 404, 405, 403), (404, 406, 407, 405), (406, 408, 409, 407), (408, 410, 411, 409), (410, 412, 413, 411), (412, 394, 397, 413), (396, 399, 401, 403, 405, 407, 409, 411, 413, 397), (414, 415, 417, 416), (416, 417, 421, 420), (420, 421, 419, 418), (418, 419, 415, 414), (416, 420, 418, 414), (417, 415, 422, 423), (424, 423, 427, 428), (415, 419, 425, 422), (421, 417, 423, 424), (419, 421, 424, 425), (428, 427, 426, 429), (425, 424, 428, 429), (423, 422, 426, 427), (422, 425, 429, 426), (430, 431, 433, 432), (460, 458, 437, 436), (436, 437, 435, 434), (440, 441, 431, 430), (460, 436, 434, 459), (439, 433, 431, 441), (448, 439, 441, 447), (432, 438, 440, 430), (449, 447, 441, 440), (432, 433, 439, 438), (459, 461, 445, 443), (458, 442, 445, 461), (452, 444, 443, 451), (452, 450, 442, 444), (438, 439, 448, 446), (438, 446, 449, 440), (457, 455, 447, 449), (456, 448, 447, 455), (442, 450, 453, 445), (443, 445, 453, 451), (454, 456, 450, 452), (454, 452, 451, 457), (446, 454, 457, 449), (446, 448, 456, 454), (450, 456, 455, 453), (451, 453, 455, 457), (437, 458, 461, 435), (434, 435, 461, 459), (444, 460, 459, 443), (444, 442, 458, 460), (462, 463, 465, 464), (492, 490, 469, 468), (468, 469, 467, 466), (472, 473, 463, 462), (492, 468, 466, 491), (471, 465, 463, 473), (480, 471, 473, 479), (464, 470, 472, 462), (481, 479, 473, 472), (464, 465, 471, 470), (491, 493, 477, 475), (490, 474, 477, 493), (484, 476, 475, 483), (484, 482, 474, 476), (470, 471, 480, 478), (470, 478, 481, 472), (489, 487, 479, 481), (488, 480, 479, 487), (474, 482, 485, 477), (475, 477, 485, 483), (486, 488, 482, 484), (486, 484, 483, 489), (478, 486, 489, 481), (478, 480, 488, 486), (482, 488, 487, 485), (483, 485, 487, 489), (469, 490, 493, 467), (466, 467, 493, 491), (476, 492, 491, 475), (476, 474, 490, 492), (504, 502, 497, 496), (496, 497, 495, 494), (504, 496, 494, 503), (498, 501, 505, 502), (504, 503, 499, 500), (498, 502, 504, 500), (682, 684, 498, 500), (682, 500, 499, 685), (498, 684, 683, 501), (499, 501, 683, 685), (497, 502, 505, 495), (494, 495, 505, 503), (506, 507, 509, 508), (512, 513, 507, 506), (511, 509, 507, 513), (516, 511, 513, 515), (508, 510, 512, 506), (517, 515, 513, 512), (508, 509, 511, 510), (510, 511, 516, 514), (510, 514, 517, 512), (521, 519, 515, 517), (520, 516, 515, 519), (518, 520, 702, 704), (518, 704, 703, 521), (514, 518, 521, 517), (514, 516, 520, 518), (702, 520, 519, 705), (703, 705, 519, 521), (505, 501, 499, 503), (532, 524, 525, 530), (524, 522, 523, 525), (532, 531, 522, 524), (526, 530, 533, 529), (532, 528, 527, 531), (526, 528, 532, 530), (718, 528, 526, 720), (718, 721, 527, 528), (526, 529, 719, 720), (527, 721, 719, 529), (525, 523, 533, 530), (522, 531, 533, 523), (534, 536, 537, 535), (540, 534, 535, 541), (539, 541, 535, 537), (544, 543, 541, 539), (536, 534, 540, 538), (545, 540, 541, 543), (536, 538, 539, 537), (538, 542, 544, 539), (538, 540, 545, 542), (549, 545, 543, 547), (548, 547, 543, 544), (546, 740, 738, 548), (546, 549, 739, 740), (542, 545, 549, 546), (542, 546, 548, 544), (738, 741, 547, 548), (739, 549, 547, 741), (533, 531, 527, 529), (550, 551, 553, 552), (580, 578, 557, 556), (556, 557, 555, 554), (560, 561, 551, 550), (580, 556, 554, 579), (559, 553, 551, 561), (568, 559, 561, 567), (552, 558, 560, 550), (569, 567, 561, 560), (552, 553, 559, 558), (579, 581, 565, 563), (578, 562, 565, 581), (572, 564, 563, 571), (572, 570, 562, 564), (558, 559, 568, 566), (558, 566, 569, 560), (577, 575, 567, 569), (576, 568, 567, 575), (562, 570, 573, 565), (563, 565, 573, 571), (574, 576, 570, 572), (574, 572, 571, 577), (566, 574, 577, 569), (566, 568, 576, 574), (570, 576, 575, 573), (571, 573, 575, 577), (557, 578, 581, 555), (554, 555, 581, 579), (564, 580, 579, 563), (564, 562, 578, 580), (582, 583, 585, 584), (588, 589, 583, 582), (587, 585, 583, 589), (592, 587, 589, 591), (584, 586, 588, 582), (593, 591, 589, 588), (584, 585, 587, 586), (586, 587, 592, 590), (586, 590, 593, 588), (597, 595, 591, 593), (596, 592, 591, 595), (594, 596, 790, 792), (594, 792, 791, 597), (590, 594, 597, 593), (590, 592, 596, 594), (790, 596, 595, 793), (791, 793, 595, 597), (598, 599, 601, 600), (604, 605, 599, 598), (603, 601, 599, 605), (608, 603, 605, 607), (600, 602, 604, 598), (609, 607, 605, 604), (600, 601, 603, 602), (602, 603, 608, 606), (602, 606, 609, 604), (811, 813, 607, 609), (810, 608, 607, 813), (606, 608, 810, 812), (606, 812, 811, 609), (610, 612, 613, 611), (640, 616, 617, 638), (616, 614, 615, 617), (620, 610, 611, 621), (640, 639, 614, 616), (619, 621, 611, 613), (628, 627, 621, 619), (612, 610, 620, 618), (629, 620, 621, 627), (612, 618, 619, 613), (639, 623, 625, 641), (638, 641, 625, 622), (632, 631, 623, 624), (632, 624, 622, 630), (618, 626, 628, 619), (618, 620, 629, 626), (637, 629, 627, 635), (636, 635, 627, 628), (622, 625, 633, 630), (623, 631, 633, 625), (634, 632, 630, 636), (634, 637, 631, 632), (626, 629, 637, 634), (626, 634, 636, 628), (630, 633, 635, 636), (631, 637, 635, 633), (617, 615, 641, 638), (614, 639, 641, 615), (624, 623, 639, 640), (624, 640, 638, 622), (642, 644, 645, 643), (672, 648, 649, 670), (648, 646, 647, 649), (652, 642, 643, 653), (672, 671, 646, 648), (651, 653, 643, 645), (660, 659, 653, 651), (644, 642, 652, 650), (661, 652, 653, 659), (644, 650, 651, 645), (671, 655, 657, 673), (670, 673, 657, 654), (664, 663, 655, 656), (664, 656, 654, 662), (650, 658, 660, 651), (650, 652, 661, 658), (669, 661, 659, 667), (668, 667, 659, 660), (654, 657, 665, 662), (655, 663, 665, 657), (666, 664, 662, 668), (666, 669, 663, 664), (658, 661, 669, 666), (658, 666, 668, 660), (662, 665, 667, 668), (663, 669, 667, 665), (649, 647, 673, 670), (646, 671, 673, 647), (656, 655, 671, 672), (656, 672, 670, 654), (688, 676, 677, 686), (676, 674, 675, 677), (688, 687, 674, 676), (678, 686, 689, 681), (688, 680, 679, 687), (678, 680, 688, 686), (682, 680, 678, 684), (682, 685, 679, 680), (678, 681, 683, 684), (679, 685, 683, 681), (677, 675, 689, 686), (674, 687, 689, 675), (690, 692, 693, 691), (696, 690, 691, 697), (695, 697, 691, 693), (700, 699, 697, 695), (692, 690, 696, 694), (701, 696, 697, 699), (692, 694, 695, 693), (694, 698, 700, 695), (694, 696, 701, 698), (709, 701, 699, 707), (708, 707, 699, 700), (706, 704, 702, 708), (706, 709, 703, 704), (698, 701, 709, 706), (698, 706, 708, 700), (702, 705, 707, 708), (703, 709, 707, 705), (689, 687, 679, 681), (724, 722, 713, 712), (712, 713, 711, 710), (724, 712, 710, 723), (714, 717, 725, 722), (724, 723, 715, 716), (714, 722, 724, 716), (718, 720, 714, 716), (718, 716, 715, 721), (714, 720, 719, 717), (715, 717, 719, 721), (713, 722, 725, 711), (710, 711, 725, 723), (726, 727, 729, 728), (732, 733, 727, 726), (731, 729, 727, 733), (736, 731, 733, 735), (728, 730, 732, 726), (737, 735, 733, 732), (728, 729, 731, 730), (730, 731, 736, 734), (730, 734, 737, 732), (745, 743, 735, 737), (744, 736, 735, 743), (742, 744, 738, 740), (742, 740, 739, 745), (734, 742, 745, 737), (734, 736, 744, 742), (738, 744, 743, 741), (739, 741, 743, 745), (725, 717, 715, 723), (746, 748, 749, 747), (776, 752, 753, 774), (752, 750, 751, 753), (756, 746, 747, 757), (776, 775, 750, 752), (755, 757, 747, 749), (764, 763, 757, 755), (748, 746, 756, 754), (765, 756, 757, 763), (748, 754, 755, 749), (775, 759, 761, 777), (774, 777, 761, 758), (768, 767, 759, 760), (768, 760, 758, 766), (754, 762, 764, 755), (754, 756, 765, 762), (773, 765, 763, 771), (772, 771, 763, 764), (758, 761, 769, 766), (759, 767, 769, 761), (770, 768, 766, 772), (770, 773, 767, 768), (762, 765, 773, 770), (762, 770, 772, 764), (766, 769, 771, 772), (767, 773, 771, 769), (753, 751, 777, 774), (750, 775, 777, 751), (760, 759, 775, 776), (760, 776, 774, 758), (778, 780, 781, 779), (784, 778, 779, 785), (783, 785, 779, 781), (788, 787, 785, 783), (780, 778, 784, 782), (789, 784, 785, 787), (780, 782, 783, 781), (782, 786, 788, 783), (782, 784, 789, 786), (797, 789, 787, 795), (796, 795, 787, 788), (794, 792, 790, 796), (794, 797, 791, 792), (786, 789, 797, 794), (786, 794, 796, 788), (790, 793, 795, 796), (791, 797, 795, 793), (798, 800, 801, 799), (804, 798, 799, 805), (803, 805, 799, 801), (808, 807, 805, 803), (800, 798, 804, 802), (809, 804, 805, 807), (800, 802, 803, 801), (802, 806, 808, 803), (802, 804, 809, 806), (811, 809, 807, 813), (810, 813, 807, 808), (806, 812, 810, 808), (806, 809, 811, 812), (814, 815, 817, 816), (816, 817, 821, 820), (820, 821, 819, 818), (816, 820, 818, 814), (821, 817, 815, 819), (814, 818, 819, 815), (0, 8, 9, 1)])
me_cube_350.polygons.foreach_set('use_smooth', [True] * 710)
me_cube_350.polygons.foreach_set('material_index', [0, 0, 0, 0, 0, 0, 0, 0, 0, 0, 0, 0, 0, 0, 0, 0, 0, 0, 0, 0, 0, 0, 0, 0, 0, 0, 0, 0, 0, 0, 0, 0, 0, 0, 0, 0, 0, 0, 0, 0, 0, 0, 0, 0, 0, 0, 0, 0, 0, 0, 0, 0, 0, 0, 0, 0, 0, 0, 0, 0, 0, 0, 0, 0, 0, 0, 0, 0, 0, 0, 0, 0, 0, 0, 0, 0, 0, 0, 0, 0, 0, 0, 0, 0, 0, 0, 0, 0, 0, 0, 0, 0, 0, 0, 0, 0, 0, 0, 0, 0, 0, 0, 0, 0, 0, 0, 0, 0, 0, 0, 0, 0, 0, 0, 0, 0, 0, 0, 0, 0, 0, 0, 0, 0, 0, 0, 0, 0, 0, 0, 0, 0, 0, 0, 0, 0, 1, 1, 1, 1, 1, 1, 1, 1, 1, 1, 1, 1, 1, 1, 1, 1, 1, 1, 1, 1, 1, 1, 1, 1, 1, 1, 1, 1, 1, 1, 1, 1, 1, 1, 1, 1, 1, 1, 1, 1, 1, 1, 1, 1, 1, 1, 1, 1, 1, 1, 1, 1, 1, 1, 1, 1, 1, 1, 1, 1, 1, 1, 1, 1, 1, 1, 1, 1, 1, 1, 1, 1, 0, 0, 0, 0, 0, 0, 0, 0, 0, 0, 0, 0, 0, 0, 0, 0, 0, 0, 0, 0, 0, 0, 0, 0, 0, 0, 0, 0, 0, 0, 0, 0, 0, 0, 0, 0, 0, 0, 0, 0, 0, 0, 0, 0, 2, 2, 2, 2, 2, 2, 2, 2, 2, 2, 2, 2, 2, 2, 2, 2, 2, 2, 2, 2, 2, 2, 2, 2, 2, 2, 2, 2, 2, 2, 2, 2, 2, 2, 2, 2, 2, 2, 2, 2, 2, 2, 2, 2, 2, 2, 2, 2, 2, 2, 2, 2, 2, 2, 2, 2, 2, 2, 2, 2, 2, 2, 2, 2, 2, 2, 0, 0, 0, 0, 0, 0, 0, 0, 0, 0, 0, 1, 1, 1, 1, 1, 1, 1, 1, 1, 1, 1, 1, 1, 1, 0, 0, 0, 0, 0, 0, 0, 0, 0, 0, 0, 0, 0, 0, 0, 0, 0, 0, 0, 0, 0, 0, 0, 0, 0, 0, 0, 0, 0, 0, 0, 0, 0, 0, 0, 0, 0, 0, 0, 0, 0, 0, 0, 0, 0, 0, 0, 0, 0, 0, 0, 0, 0, 0, 0, 0, 0, 0, 0, 0, 0, 0, 0, 0, 0, 0, 0, 0, 0, 0, 0, 0, 0, 0, 0, 0, 0, 0, 0, 0, 0, 0, 0, 0, 0, 0, 0, 0, 0, 0, 0, 0, 0, 0, 0, 0, 0, 0, 0, 0, 0, 0, 0, 0, 0, 0, 0, 0, 0, 0, 0, 0, 0, 0, 0, 0, 0, 0, 0, 0, 0, 0, 0, 0, 0, 0, 0, 0, 0, 0, 0, 0, 0, 0, 0, 0, 0, 0, 0, 0, 0, 0, 0, 0, 0, 0, 0, 0, 0, 0, 0, 0, 0, 0, 0, 0, 0, 0, 0, 0, 0, 0, 0, 0, 0, 0, 0, 0, 0, 0, 0, 0, 0, 0, 0, 0, 0, 0, 0, 0, 0, 0, 0, 0, 0, 0, 0, 0, 0, 0, 0, 0, 0, 0, 0, 0, 0, 0, 0, 0, 0, 0, 0, 0, 0, 0, 0, 0, 0, 0, 0, 0, 0, 0, 0, 0, 0, 0, 0, 0, 0, 0, 0, 0, 0, 0, 0, 0, 0, 0, 0, 0, 0, 0, 0, 0, 0, 0, 0, 0, 0, 0, 0, 0, 0, 0, 0, 0, 0, 0, 0, 0, 0, 0, 0, 0, 0, 0, 0, 0, 0, 0, 0, 0, 0, 0, 0, 0, 0, 0, 0, 0, 0, 0, 0, 0, 0, 0, 0, 0, 0, 0, 0, 0, 0, 0, 0, 0, 0, 0, 0, 0, 0, 0, 0, 0, 0, 0, 0, 0, 0, 0, 0, 0, 0, 0, 0, 0, 0, 0, 0, 0, 0, 0, 0, 0, 0, 0, 0, 0, 0, 0, 0, 0, 0, 0, 0, 0, 0, 0, 0, 0, 0, 0, 0, 0, 0, 0, 0, 0, 0, 0, 0, 0, 0, 0, 0, 0, 0, 0, 0, 0, 0, 0, 0, 0, 0, 0, 0, 0, 0, 0, 0, 0, 0, 0, 0])
me_cube_350.materials.append(mat_wood)
me_cube_350.materials.append(mat_darkwood)
me_cube_350.materials.append(mat_metal)
me_cube_350.use_remesh_preserve_volume = False
me_cube_350.use_remesh_preserve_attributes = False
me_cube_350.use_mirror_vertex_groups = False
me_cube_350.update()

# ---- objects
ob_cart = bpy.data.objects.new('Cart', me_cube_350)

# ---- transforms, parenting, visibility, modifiers, constraints
ob_cart.location = (0.0, 0.0, 0.0)
ob_cart.lineart.crease_threshold = 0.0
_vg = ob_cart.vertex_groups.new(name='Group')
_m = ob_cart.modifiers.new('Auto Smooth', 'NODES')
_m.node_group = ng_auto_smooth
_gi = [s.identifier for s in ng_auto_smooth.interface.items_tree if s.item_type == 'SOCKET' and s.in_out == 'INPUT']
_m[_gi[1]] = 0.5236  # Angle

# ---- collection membership
col_collection_1.objects.link(ob_cart)

# ---- scene / render settings (as saved in the file)
scene.frame_start = 1; scene.frame_end = 250; scene.frame_set(0)
scene.render.engine = 'CYCLES'
scene.render.resolution_x = 1000
scene.render.resolution_y = 1000
scene.render.dither_intensity = 0.0
scene.cycles.samples = 200
scene.cycles.sampling_pattern = 'TABULATED_SOBOL'
scene.cycles.light_sampling_threshold = 0.0
scene.cycles.use_adaptive_sampling = False
scene.cycles.use_light_tree = False
scene.cycles.caustics_reflective = False
scene.cycles.caustics_refractive = False
scene.cycles.blur_glossy = 0.0
scene.cycles.max_bounces = 2
scene.cycles.pixel_filter_type = 'GAUSSIAN'
scene.cycles.sample_clamp_indirect = 0.0
scene.view_settings.view_transform = 'Standard'
bpy.context.view_layer.update()

# ---- added for rendering (the .blend has no active camera): camera
cam_auto = bpy.data.cameras.new('AutoCamera')
cam_auto.lens = 50.0
cam_auto.sensor_width = 36.0
cam_auto.clip_end = 1000.0
ob_auto_camera = bpy.data.objects.new('AutoCamera', cam_auto)
scene.collection.objects.link(ob_auto_camera)
ob_auto_camera.location = (4.50094, -4.6805, 3.9849)
ob_auto_camera.rotation_euler = (1.09748, -7.21219e-08, 0.694738)
scene.camera = ob_auto_camera
bpy.context.view_layer.update()
